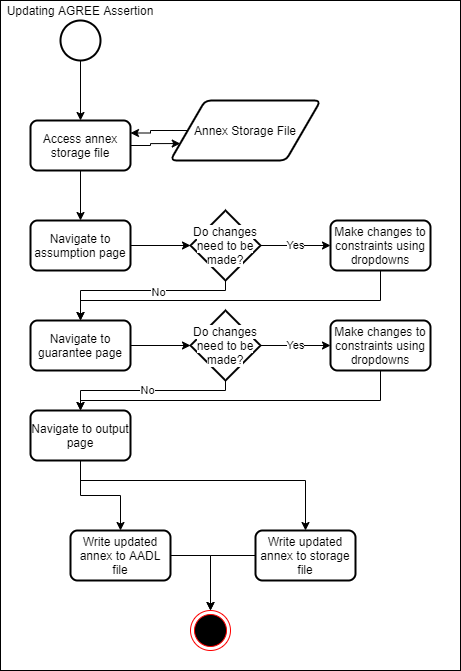

The diagram above was exported from draw.io. Its source (the exported page's mxGraphModel, read from the mxfile embedded in the PNG):
<mxGraphModel dx="460" dy="695" grid="1" gridSize="10" guides="1" tooltips="1" connect="1" arrows="1" fold="1" page="1" pageScale="1" pageWidth="850" pageHeight="1100" math="0" shadow="0">
  <root>
    <mxCell id="0" />
    <mxCell id="1" parent="0" />
    <mxCell id="J5vidqY1zMB1DYjRiB9S-1" value="" style="whiteSpace=wrap;html=1;" parent="1" vertex="1">
      <mxGeometry x="120" y="20" width="460" height="670" as="geometry" />
    </mxCell>
    <mxCell id="pdWFHYj_b3TE7f_GZkfK-6" style="edgeStyle=orthogonalEdgeStyle;rounded=0;orthogonalLoop=1;jettySize=auto;html=1;entryX=0.5;entryY=0;entryDx=0;entryDy=0;" parent="1" source="pdWFHYj_b3TE7f_GZkfK-2" target="pdWFHYj_b3TE7f_GZkfK-5" edge="1">
      <mxGeometry relative="1" as="geometry" />
    </mxCell>
    <mxCell id="pdWFHYj_b3TE7f_GZkfK-2" value="" style="strokeWidth=2;html=1;shape=mxgraph.flowchart.start_2;whiteSpace=wrap;" parent="1" vertex="1">
      <mxGeometry x="180" y="40" width="40" height="40" as="geometry" />
    </mxCell>
    <mxCell id="pdWFHYj_b3TE7f_GZkfK-4" value="" style="ellipse;html=1;shape=endState;fillColor=#000000;strokeColor=#ff0000;" parent="1" vertex="1">
      <mxGeometry x="310" y="630" width="40" height="40" as="geometry" />
    </mxCell>
    <mxCell id="pdWFHYj_b3TE7f_GZkfK-9" style="edgeStyle=orthogonalEdgeStyle;rounded=0;orthogonalLoop=1;jettySize=auto;html=1;entryX=0;entryY=0.75;entryDx=0;entryDy=0;" parent="1" source="pdWFHYj_b3TE7f_GZkfK-5" target="pdWFHYj_b3TE7f_GZkfK-7" edge="1">
      <mxGeometry relative="1" as="geometry" />
    </mxCell>
    <mxCell id="pdWFHYj_b3TE7f_GZkfK-11" style="edgeStyle=orthogonalEdgeStyle;rounded=0;orthogonalLoop=1;jettySize=auto;html=1;entryX=0.5;entryY=0;entryDx=0;entryDy=0;" parent="1" source="pdWFHYj_b3TE7f_GZkfK-5" target="pdWFHYj_b3TE7f_GZkfK-10" edge="1">
      <mxGeometry relative="1" as="geometry" />
    </mxCell>
    <mxCell id="pdWFHYj_b3TE7f_GZkfK-5" value="Access annex storage file" style="rounded=1;whiteSpace=wrap;html=1;absoluteArcSize=1;arcSize=14;strokeWidth=2;" parent="1" vertex="1">
      <mxGeometry x="150" y="140" width="100" height="50" as="geometry" />
    </mxCell>
    <mxCell id="pdWFHYj_b3TE7f_GZkfK-8" style="edgeStyle=orthogonalEdgeStyle;rounded=0;orthogonalLoop=1;jettySize=auto;html=1;entryX=1;entryY=0.25;entryDx=0;entryDy=0;" parent="1" source="pdWFHYj_b3TE7f_GZkfK-7" target="pdWFHYj_b3TE7f_GZkfK-5" edge="1">
      <mxGeometry relative="1" as="geometry" />
    </mxCell>
    <mxCell id="pdWFHYj_b3TE7f_GZkfK-7" value="Annex Storage File" style="shape=parallelogram;html=1;strokeWidth=2;perimeter=parallelogramPerimeter;whiteSpace=wrap;rounded=1;arcSize=12;size=0.23;" parent="1" vertex="1">
      <mxGeometry x="290" y="120" width="150" height="60" as="geometry" />
    </mxCell>
    <mxCell id="pdWFHYj_b3TE7f_GZkfK-27" style="edgeStyle=orthogonalEdgeStyle;rounded=0;orthogonalLoop=1;jettySize=auto;html=1;entryX=0;entryY=0.5;entryDx=0;entryDy=0;entryPerimeter=0;" parent="1" source="pdWFHYj_b3TE7f_GZkfK-10" target="pdWFHYj_b3TE7f_GZkfK-23" edge="1">
      <mxGeometry relative="1" as="geometry" />
    </mxCell>
    <mxCell id="pdWFHYj_b3TE7f_GZkfK-10" value="Navigate to assumption page" style="rounded=1;whiteSpace=wrap;html=1;absoluteArcSize=1;arcSize=14;strokeWidth=2;" parent="1" vertex="1">
      <mxGeometry x="150" y="240" width="100" height="50" as="geometry" />
    </mxCell>
    <mxCell id="pdWFHYj_b3TE7f_GZkfK-32" style="edgeStyle=orthogonalEdgeStyle;rounded=0;orthogonalLoop=1;jettySize=auto;html=1;entryX=0;entryY=0.5;entryDx=0;entryDy=0;entryPerimeter=0;" parent="1" source="pdWFHYj_b3TE7f_GZkfK-12" target="pdWFHYj_b3TE7f_GZkfK-30" edge="1">
      <mxGeometry relative="1" as="geometry" />
    </mxCell>
    <mxCell id="pdWFHYj_b3TE7f_GZkfK-12" value="Navigate to guarantee page" style="rounded=1;whiteSpace=wrap;html=1;absoluteArcSize=1;arcSize=14;strokeWidth=2;" parent="1" vertex="1">
      <mxGeometry x="150" y="340" width="100" height="50" as="geometry" />
    </mxCell>
    <mxCell id="pdWFHYj_b3TE7f_GZkfK-19" style="edgeStyle=orthogonalEdgeStyle;rounded=0;orthogonalLoop=1;jettySize=auto;html=1;entryX=0.5;entryY=0;entryDx=0;entryDy=0;" parent="1" source="pdWFHYj_b3TE7f_GZkfK-13" target="pdWFHYj_b3TE7f_GZkfK-16" edge="1">
      <mxGeometry relative="1" as="geometry" />
    </mxCell>
    <mxCell id="pdWFHYj_b3TE7f_GZkfK-20" style="edgeStyle=orthogonalEdgeStyle;rounded=0;orthogonalLoop=1;jettySize=auto;html=1;entryX=0.5;entryY=0;entryDx=0;entryDy=0;" parent="1" source="pdWFHYj_b3TE7f_GZkfK-13" target="pdWFHYj_b3TE7f_GZkfK-15" edge="1">
      <mxGeometry relative="1" as="geometry">
        <Array as="points">
          <mxPoint x="200" y="500" />
          <mxPoint x="425" y="500" />
        </Array>
      </mxGeometry>
    </mxCell>
    <mxCell id="pdWFHYj_b3TE7f_GZkfK-13" value="Navigate to output page" style="rounded=1;whiteSpace=wrap;html=1;absoluteArcSize=1;arcSize=14;strokeWidth=2;" parent="1" vertex="1">
      <mxGeometry x="150" y="430" width="100" height="50" as="geometry" />
    </mxCell>
    <mxCell id="pdWFHYj_b3TE7f_GZkfK-21" style="edgeStyle=orthogonalEdgeStyle;rounded=0;orthogonalLoop=1;jettySize=auto;html=1;entryX=0.5;entryY=0;entryDx=0;entryDy=0;" parent="1" source="pdWFHYj_b3TE7f_GZkfK-15" target="pdWFHYj_b3TE7f_GZkfK-4" edge="1">
      <mxGeometry relative="1" as="geometry" />
    </mxCell>
    <mxCell id="pdWFHYj_b3TE7f_GZkfK-15" value="Write updated annex to storage file" style="rounded=1;whiteSpace=wrap;html=1;absoluteArcSize=1;arcSize=14;strokeWidth=2;" parent="1" vertex="1">
      <mxGeometry x="375" y="550" width="100" height="50" as="geometry" />
    </mxCell>
    <mxCell id="pdWFHYj_b3TE7f_GZkfK-22" style="edgeStyle=orthogonalEdgeStyle;rounded=0;orthogonalLoop=1;jettySize=auto;html=1;" parent="1" source="pdWFHYj_b3TE7f_GZkfK-16" target="pdWFHYj_b3TE7f_GZkfK-4" edge="1">
      <mxGeometry relative="1" as="geometry" />
    </mxCell>
    <mxCell id="pdWFHYj_b3TE7f_GZkfK-16" value="Write updated annex to AADL file" style="rounded=1;whiteSpace=wrap;html=1;absoluteArcSize=1;arcSize=14;strokeWidth=2;" parent="1" vertex="1">
      <mxGeometry x="190" y="550" width="100" height="50" as="geometry" />
    </mxCell>
    <mxCell id="pdWFHYj_b3TE7f_GZkfK-24" style="edgeStyle=orthogonalEdgeStyle;rounded=0;orthogonalLoop=1;jettySize=auto;html=1;entryX=0.5;entryY=0;entryDx=0;entryDy=0;" parent="1" source="pdWFHYj_b3TE7f_GZkfK-23" target="pdWFHYj_b3TE7f_GZkfK-12" edge="1">
      <mxGeometry relative="1" as="geometry">
        <Array as="points">
          <mxPoint x="345" y="310" />
          <mxPoint x="200" y="310" />
        </Array>
      </mxGeometry>
    </mxCell>
    <mxCell id="pdWFHYj_b3TE7f_GZkfK-25" value="No" style="edgeLabel;html=1;align=center;verticalAlign=middle;resizable=0;points=[];" parent="pdWFHYj_b3TE7f_GZkfK-24" vertex="1" connectable="0">
      <mxGeometry x="-0.1568" y="1" relative="1" as="geometry">
        <mxPoint as="offset" />
      </mxGeometry>
    </mxCell>
    <mxCell id="pdWFHYj_b3TE7f_GZkfK-28" value="Yes" style="edgeStyle=orthogonalEdgeStyle;rounded=0;orthogonalLoop=1;jettySize=auto;html=1;entryX=0;entryY=0.5;entryDx=0;entryDy=0;" parent="1" source="pdWFHYj_b3TE7f_GZkfK-23" target="pdWFHYj_b3TE7f_GZkfK-26" edge="1">
      <mxGeometry relative="1" as="geometry">
        <Array as="points">
          <mxPoint x="410" y="265" />
          <mxPoint x="410" y="265" />
        </Array>
      </mxGeometry>
    </mxCell>
    <mxCell id="pdWFHYj_b3TE7f_GZkfK-23" value="&lt;span style=&quot;background-color: rgb(255 , 255 , 255)&quot;&gt;Do changes need to be made?&lt;/span&gt;" style="strokeWidth=2;html=1;shape=mxgraph.flowchart.decision;whiteSpace=wrap;" parent="1" vertex="1">
      <mxGeometry x="310" y="230" width="70" height="70" as="geometry" />
    </mxCell>
    <mxCell id="pdWFHYj_b3TE7f_GZkfK-29" style="edgeStyle=orthogonalEdgeStyle;rounded=0;orthogonalLoop=1;jettySize=auto;html=1;entryX=0.5;entryY=0;entryDx=0;entryDy=0;" parent="1" source="pdWFHYj_b3TE7f_GZkfK-26" target="pdWFHYj_b3TE7f_GZkfK-12" edge="1">
      <mxGeometry relative="1" as="geometry">
        <Array as="points">
          <mxPoint x="500" y="320" />
          <mxPoint x="200" y="320" />
        </Array>
      </mxGeometry>
    </mxCell>
    <mxCell id="pdWFHYj_b3TE7f_GZkfK-26" value="Make changes to constraints using dropdowns" style="rounded=1;whiteSpace=wrap;html=1;absoluteArcSize=1;arcSize=14;strokeWidth=2;" parent="1" vertex="1">
      <mxGeometry x="450" y="240" width="100" height="50" as="geometry" />
    </mxCell>
    <mxCell id="pdWFHYj_b3TE7f_GZkfK-33" value="Yes" style="edgeStyle=orthogonalEdgeStyle;rounded=0;orthogonalLoop=1;jettySize=auto;html=1;entryX=0;entryY=0.5;entryDx=0;entryDy=0;" parent="1" source="pdWFHYj_b3TE7f_GZkfK-30" target="pdWFHYj_b3TE7f_GZkfK-31" edge="1">
      <mxGeometry relative="1" as="geometry" />
    </mxCell>
    <mxCell id="pdWFHYj_b3TE7f_GZkfK-34" value="No" style="edgeStyle=orthogonalEdgeStyle;rounded=0;orthogonalLoop=1;jettySize=auto;html=1;entryX=0.5;entryY=0;entryDx=0;entryDy=0;" parent="1" source="pdWFHYj_b3TE7f_GZkfK-30" target="pdWFHYj_b3TE7f_GZkfK-13" edge="1">
      <mxGeometry relative="1" as="geometry">
        <Array as="points">
          <mxPoint x="345" y="410" />
          <mxPoint x="200" y="410" />
        </Array>
      </mxGeometry>
    </mxCell>
    <mxCell id="pdWFHYj_b3TE7f_GZkfK-30" value="&lt;span style=&quot;background-color: rgb(255 , 255 , 255)&quot;&gt;Do changes need to be made?&lt;/span&gt;" style="strokeWidth=2;html=1;shape=mxgraph.flowchart.decision;whiteSpace=wrap;" parent="1" vertex="1">
      <mxGeometry x="310" y="330" width="70" height="70" as="geometry" />
    </mxCell>
    <mxCell id="pdWFHYj_b3TE7f_GZkfK-35" style="edgeStyle=orthogonalEdgeStyle;rounded=0;orthogonalLoop=1;jettySize=auto;html=1;entryX=0.5;entryY=0;entryDx=0;entryDy=0;" parent="1" source="pdWFHYj_b3TE7f_GZkfK-31" target="pdWFHYj_b3TE7f_GZkfK-13" edge="1">
      <mxGeometry relative="1" as="geometry">
        <Array as="points">
          <mxPoint x="500" y="420" />
          <mxPoint x="200" y="420" />
        </Array>
      </mxGeometry>
    </mxCell>
    <mxCell id="pdWFHYj_b3TE7f_GZkfK-31" value="Make changes to constraints using dropdowns" style="rounded=1;whiteSpace=wrap;html=1;absoluteArcSize=1;arcSize=14;strokeWidth=2;" parent="1" vertex="1">
      <mxGeometry x="450" y="340" width="100" height="50" as="geometry" />
    </mxCell>
    <mxCell id="J5vidqY1zMB1DYjRiB9S-2" value="Updating AGREE Assertion" style="text;html=1;strokeColor=none;fillColor=none;align=center;verticalAlign=middle;whiteSpace=wrap;rounded=0;" parent="1" vertex="1">
      <mxGeometry x="120" y="20" width="160" height="20" as="geometry" />
    </mxCell>
  </root>
</mxGraphModel>